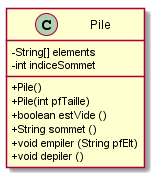

The diagram above was rendered by PlantUML. Its source (embedded in the PNG):
@startuml
skinparam classAttributeIconSize 0

class Pile {
	- String[] elements
	- int indiceSommet

	+ Pile() 
	+ Pile(int pfTaille)
	
	+ boolean estVide ()
	+ String sommet ()
	+ void empiler (String pfElt)
	+ void depiler ()
}

@enduml